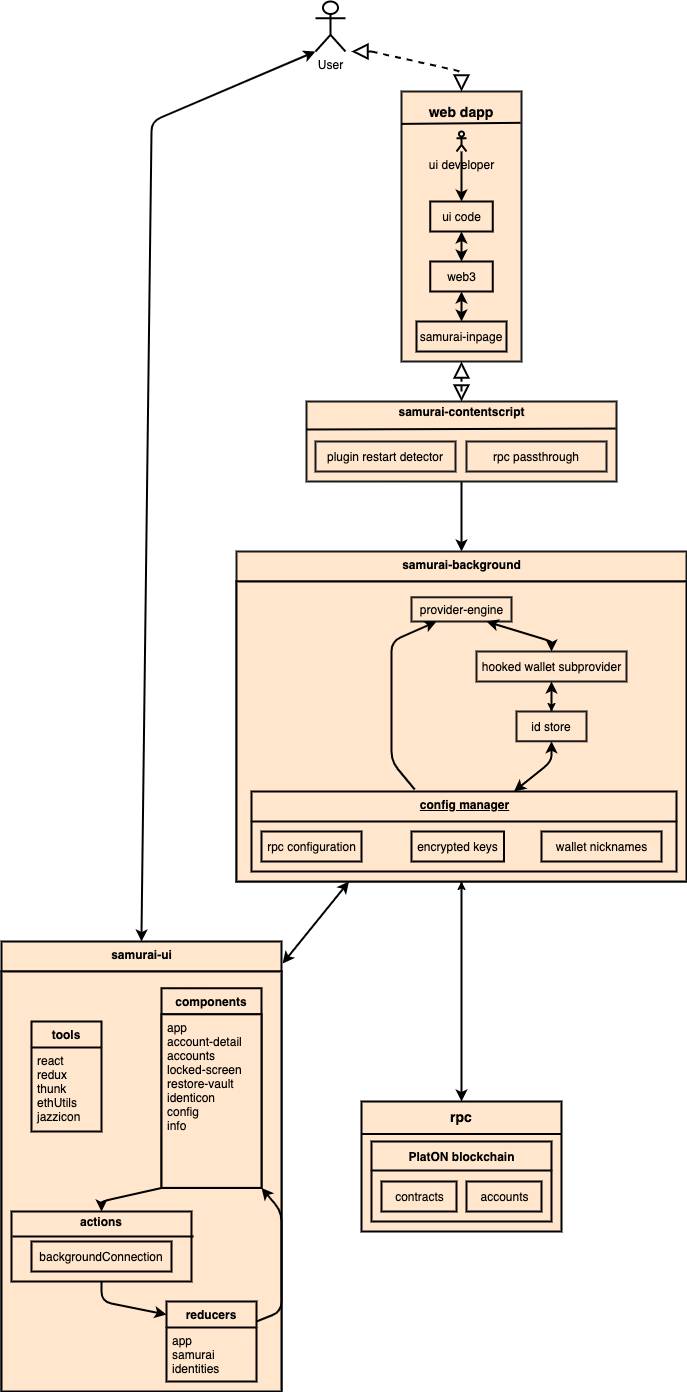

The diagram above was exported from draw.io. Its source (the exported page's mxGraphModel, read from the mxfile embedded in the PNG):
<mxGraphModel dx="1186" dy="739" grid="1" gridSize="10" guides="1" tooltips="1" connect="1" arrows="1" fold="1" page="1" pageScale="1" pageWidth="827" pageHeight="1169" math="0" shadow="0">
  <root>
    <mxCell id="0" />
    <mxCell id="1" parent="0" />
    <mxCell id="k3cVSa5tyzaygCtFjm0I-1" value="User" style="shape=umlActor;verticalLabelPosition=bottom;verticalAlign=top;html=1;outlineConnect=0;strokeWidth=2;" vertex="1" parent="1">
      <mxGeometry x="384" y="20" width="30" height="50" as="geometry" />
    </mxCell>
    <mxCell id="k3cVSa5tyzaygCtFjm0I-4" value="" style="rounded=0;whiteSpace=wrap;html=1;strokeColor=#1A1A1A;fillColor=#FFE6CC;strokeWidth=2;" vertex="1" parent="1">
      <mxGeometry x="470" y="110" width="120" height="270" as="geometry" />
    </mxCell>
    <mxCell id="k3cVSa5tyzaygCtFjm0I-6" value="" style="endArrow=none;html=1;exitX=0;exitY=0.12;exitDx=0;exitDy=0;exitPerimeter=0;entryX=0.992;entryY=0.116;entryDx=0;entryDy=0;entryPerimeter=0;strokeWidth=2;" edge="1" parent="1" source="k3cVSa5tyzaygCtFjm0I-4" target="k3cVSa5tyzaygCtFjm0I-4">
      <mxGeometry width="50" height="50" relative="1" as="geometry">
        <mxPoint x="410" y="320" as="sourcePoint" />
        <mxPoint x="390" y="380" as="targetPoint" />
      </mxGeometry>
    </mxCell>
    <mxCell id="k3cVSa5tyzaygCtFjm0I-7" value="&lt;font style=&quot;font-size: 14px&quot;&gt;&lt;b&gt;web dapp&lt;/b&gt;&lt;/font&gt;" style="text;html=1;strokeColor=none;fillColor=none;align=center;verticalAlign=middle;whiteSpace=wrap;rounded=0;" vertex="1" parent="1">
      <mxGeometry x="495" y="120" width="70" height="20" as="geometry" />
    </mxCell>
    <mxCell id="k3cVSa5tyzaygCtFjm0I-25" style="edgeStyle=orthogonalEdgeStyle;rounded=0;orthogonalLoop=1;jettySize=auto;html=1;entryX=0.5;entryY=0;entryDx=0;entryDy=0;strokeWidth=2;" edge="1" parent="1" source="k3cVSa5tyzaygCtFjm0I-8" target="k3cVSa5tyzaygCtFjm0I-9">
      <mxGeometry relative="1" as="geometry" />
    </mxCell>
    <mxCell id="k3cVSa5tyzaygCtFjm0I-8" value="ui developer" style="shape=umlActor;verticalLabelPosition=bottom;verticalAlign=top;html=1;outlineConnect=0;strokeWidth=2;" vertex="1" parent="1">
      <mxGeometry x="525" y="150" width="10" height="20" as="geometry" />
    </mxCell>
    <mxCell id="k3cVSa5tyzaygCtFjm0I-9" value="ui code" style="rounded=0;whiteSpace=wrap;html=1;fillColor=#FFE6CC;strokeWidth=2;" vertex="1" parent="1">
      <mxGeometry x="498.75" y="220" width="62.5" height="30" as="geometry" />
    </mxCell>
    <mxCell id="k3cVSa5tyzaygCtFjm0I-10" value="web3" style="rounded=0;whiteSpace=wrap;html=1;fillColor=#FFE6CC;strokeWidth=2;" vertex="1" parent="1">
      <mxGeometry x="498.75" y="280" width="62.5" height="30" as="geometry" />
    </mxCell>
    <mxCell id="k3cVSa5tyzaygCtFjm0I-11" value="samurai-inpage" style="rounded=0;whiteSpace=wrap;html=1;fillColor=#FFE6CC;strokeWidth=2;" vertex="1" parent="1">
      <mxGeometry x="485" y="340" width="90" height="30" as="geometry" />
    </mxCell>
    <mxCell id="k3cVSa5tyzaygCtFjm0I-16" value="" style="endArrow=classic;startArrow=classic;html=1;entryX=0.5;entryY=1;entryDx=0;entryDy=0;strokeWidth=2;" edge="1" parent="1" source="k3cVSa5tyzaygCtFjm0I-10" target="k3cVSa5tyzaygCtFjm0I-9">
      <mxGeometry width="50" height="50" relative="1" as="geometry">
        <mxPoint x="340" y="410" as="sourcePoint" />
        <mxPoint x="390" y="360" as="targetPoint" />
      </mxGeometry>
    </mxCell>
    <mxCell id="k3cVSa5tyzaygCtFjm0I-17" value="" style="endArrow=classic;startArrow=classic;html=1;entryX=0.5;entryY=1;entryDx=0;entryDy=0;exitX=0.5;exitY=0;exitDx=0;exitDy=0;strokeWidth=2;" edge="1" parent="1" source="k3cVSa5tyzaygCtFjm0I-11" target="k3cVSa5tyzaygCtFjm0I-10">
      <mxGeometry width="50" height="50" relative="1" as="geometry">
        <mxPoint x="340" y="410" as="sourcePoint" />
        <mxPoint x="390" y="360" as="targetPoint" />
      </mxGeometry>
    </mxCell>
    <mxCell id="k3cVSa5tyzaygCtFjm0I-58" style="edgeStyle=orthogonalEdgeStyle;rounded=0;orthogonalLoop=1;jettySize=auto;html=1;strokeWidth=2;" edge="1" parent="1" source="k3cVSa5tyzaygCtFjm0I-26" target="k3cVSa5tyzaygCtFjm0I-37">
      <mxGeometry relative="1" as="geometry" />
    </mxCell>
    <mxCell id="k3cVSa5tyzaygCtFjm0I-26" value="" style="rounded=0;whiteSpace=wrap;html=1;strokeColor=#1A1A1A;fillColor=#FFE6CC;strokeWidth=2;" vertex="1" parent="1">
      <mxGeometry x="375" y="420" width="310" height="80" as="geometry" />
    </mxCell>
    <mxCell id="k3cVSa5tyzaygCtFjm0I-27" value="plugin restart detector" style="rounded=0;whiteSpace=wrap;html=1;strokeColor=#1A1A1A;fillColor=#FFE6CC;strokeWidth=2;" vertex="1" parent="1">
      <mxGeometry x="384" y="460" width="140" height="30" as="geometry" />
    </mxCell>
    <mxCell id="k3cVSa5tyzaygCtFjm0I-28" value="" style="endArrow=none;html=1;exitX=0;exitY=0.35;exitDx=0;exitDy=0;entryX=0.997;entryY=0.338;entryDx=0;entryDy=0;exitPerimeter=0;entryPerimeter=0;strokeWidth=2;" edge="1" parent="1" source="k3cVSa5tyzaygCtFjm0I-26" target="k3cVSa5tyzaygCtFjm0I-26">
      <mxGeometry width="50" height="50" relative="1" as="geometry">
        <mxPoint x="340" y="430" as="sourcePoint" />
        <mxPoint x="390" y="380" as="targetPoint" />
      </mxGeometry>
    </mxCell>
    <mxCell id="k3cVSa5tyzaygCtFjm0I-29" value="rpc passthrough" style="rounded=0;whiteSpace=wrap;html=1;strokeColor=#1A1A1A;fillColor=#FFE6CC;strokeWidth=2;" vertex="1" parent="1">
      <mxGeometry x="535" y="460" width="140" height="30" as="geometry" />
    </mxCell>
    <mxCell id="k3cVSa5tyzaygCtFjm0I-30" value="&lt;b&gt;samurai-contentscript&lt;/b&gt;" style="text;html=1;strokeColor=none;fillColor=none;align=center;verticalAlign=middle;whiteSpace=wrap;rounded=0;" vertex="1" parent="1">
      <mxGeometry x="457.5" y="420" width="145" height="20" as="geometry" />
    </mxCell>
    <mxCell id="k3cVSa5tyzaygCtFjm0I-31" value="" style="endArrow=block;dashed=1;endFill=0;endSize=12;html=1;entryX=0.5;entryY=1;entryDx=0;entryDy=0;strokeWidth=2;" edge="1" parent="1" target="k3cVSa5tyzaygCtFjm0I-4">
      <mxGeometry width="160" relative="1" as="geometry">
        <mxPoint x="530" y="400" as="sourcePoint" />
        <mxPoint x="440" y="400" as="targetPoint" />
      </mxGeometry>
    </mxCell>
    <mxCell id="k3cVSa5tyzaygCtFjm0I-36" value="" style="endArrow=block;dashed=1;endFill=0;endSize=12;html=1;entryX=0.5;entryY=0;entryDx=0;entryDy=0;strokeWidth=2;" edge="1" parent="1" target="k3cVSa5tyzaygCtFjm0I-26">
      <mxGeometry width="160" relative="1" as="geometry">
        <mxPoint x="530" y="410" as="sourcePoint" />
        <mxPoint x="540" y="390" as="targetPoint" />
      </mxGeometry>
    </mxCell>
    <mxCell id="k3cVSa5tyzaygCtFjm0I-37" value="samurai-background" style="swimlane;fontStyle=1;align=center;verticalAlign=top;childLayout=stackLayout;horizontal=1;startSize=30;horizontalStack=0;resizeParent=1;resizeParentMax=0;resizeLast=0;collapsible=0;marginBottom=0;html=1;strokeColor=#1A1A1A;fillColor=#FFE6CC;strokeWidth=2;" vertex="1" parent="1">
      <mxGeometry x="305" y="570" width="450" height="330" as="geometry" />
    </mxCell>
    <mxCell id="k3cVSa5tyzaygCtFjm0I-39" value="" style="fillColor=#ffe6cc;strokeWidth=2;" vertex="1" parent="k3cVSa5tyzaygCtFjm0I-37">
      <mxGeometry y="30" width="450" height="300" as="geometry" />
    </mxCell>
    <mxCell id="k3cVSa5tyzaygCtFjm0I-57" value="provider-engine" style="html=1;strokeColor=#1A1A1A;fillColor=#FFE6CC;strokeWidth=2;" vertex="1" parent="k3cVSa5tyzaygCtFjm0I-39">
      <mxGeometry x="175" y="15.79" width="100" height="24.21" as="geometry" />
    </mxCell>
    <mxCell id="k3cVSa5tyzaygCtFjm0I-80" style="edgeStyle=orthogonalEdgeStyle;rounded=0;orthogonalLoop=1;jettySize=auto;html=1;entryX=0.5;entryY=0;entryDx=0;entryDy=0;" edge="1" parent="k3cVSa5tyzaygCtFjm0I-39" source="k3cVSa5tyzaygCtFjm0I-71" target="k3cVSa5tyzaygCtFjm0I-74">
      <mxGeometry relative="1" as="geometry" />
    </mxCell>
    <mxCell id="k3cVSa5tyzaygCtFjm0I-71" value="hooked wallet subprovider" style="html=1;strokeColor=#1A1A1A;fillColor=#FFE6CC;strokeWidth=2;" vertex="1" parent="k3cVSa5tyzaygCtFjm0I-39">
      <mxGeometry x="240" y="70" width="150" height="30" as="geometry" />
    </mxCell>
    <mxCell id="k3cVSa5tyzaygCtFjm0I-73" value="" style="endArrow=classic;startArrow=classic;html=1;entryX=0.75;entryY=1;entryDx=0;entryDy=0;exitX=0.5;exitY=0;exitDx=0;exitDy=0;strokeWidth=2;" edge="1" parent="k3cVSa5tyzaygCtFjm0I-39" source="k3cVSa5tyzaygCtFjm0I-71" target="k3cVSa5tyzaygCtFjm0I-57">
      <mxGeometry width="50" height="50" relative="1" as="geometry">
        <mxPoint x="15" y="-126.3157894736842" as="sourcePoint" />
        <mxPoint x="65" y="-205.26315789473682" as="targetPoint" />
        <Array as="points">
          <mxPoint x="315" y="60" />
        </Array>
      </mxGeometry>
    </mxCell>
    <mxCell id="k3cVSa5tyzaygCtFjm0I-79" style="edgeStyle=orthogonalEdgeStyle;rounded=0;orthogonalLoop=1;jettySize=auto;html=1;strokeWidth=2;" edge="1" parent="k3cVSa5tyzaygCtFjm0I-39" source="k3cVSa5tyzaygCtFjm0I-74" target="k3cVSa5tyzaygCtFjm0I-71">
      <mxGeometry relative="1" as="geometry" />
    </mxCell>
    <mxCell id="k3cVSa5tyzaygCtFjm0I-74" value="id store" style="rounded=0;whiteSpace=wrap;html=1;strokeColor=#1A1A1A;fillColor=#FFE6CC;strokeWidth=2;" vertex="1" parent="k3cVSa5tyzaygCtFjm0I-39">
      <mxGeometry x="280" y="129.99692307692305" width="70" height="29.757692307692302" as="geometry" />
    </mxCell>
    <mxCell id="k3cVSa5tyzaygCtFjm0I-86" value="&lt;b&gt;config manager&lt;/b&gt;" style="swimlane;fontStyle=4;align=center;verticalAlign=top;childLayout=stackLayout;horizontal=1;startSize=30;horizontalStack=0;resizeParent=1;resizeParentMax=0;resizeLast=0;collapsible=0;marginBottom=0;html=1;strokeColor=#000000;fillColor=#FFE6CC;strokeWidth=2;" vertex="1" parent="k3cVSa5tyzaygCtFjm0I-39">
      <mxGeometry x="15" y="210" width="425" height="80" as="geometry" />
    </mxCell>
    <mxCell id="k3cVSa5tyzaygCtFjm0I-90" value="" style="strokeColor=none;fillColor=none;" vertex="1" parent="k3cVSa5tyzaygCtFjm0I-86">
      <mxGeometry y="30" width="425" height="50" as="geometry" />
    </mxCell>
    <mxCell id="k3cVSa5tyzaygCtFjm0I-91" value="rpc configuration" style="html=1;align=center;verticalAlign=middle;rotatable=0;fillColor=#FFE6CC;strokeWidth=2;" vertex="1" parent="k3cVSa5tyzaygCtFjm0I-90">
      <mxGeometry width="100" height="30" relative="1" as="geometry">
        <mxPoint x="10" y="10" as="offset" />
      </mxGeometry>
    </mxCell>
    <mxCell id="k3cVSa5tyzaygCtFjm0I-92" value="encrypted keys" style="html=1;align=center;verticalAlign=middle;rotatable=0;fillColor=#FFE6CC;strokeWidth=2;" vertex="1" parent="k3cVSa5tyzaygCtFjm0I-90">
      <mxGeometry x="160" y="10" width="92.5" height="30" as="geometry" />
    </mxCell>
    <mxCell id="k3cVSa5tyzaygCtFjm0I-93" value="wallet nicknames" style="html=1;align=center;verticalAlign=middle;rotatable=0;fillColor=#FFE6CC;strokeWidth=2;" vertex="1" parent="k3cVSa5tyzaygCtFjm0I-90">
      <mxGeometry x="290" y="10" width="120" height="30" as="geometry" />
    </mxCell>
    <mxCell id="k3cVSa5tyzaygCtFjm0I-96" value="" style="endArrow=classic;html=1;entryX=0.25;entryY=1;entryDx=0;entryDy=0;exitX=0.384;exitY=-0.025;exitDx=0;exitDy=0;exitPerimeter=0;strokeWidth=2;" edge="1" parent="k3cVSa5tyzaygCtFjm0I-39" source="k3cVSa5tyzaygCtFjm0I-86" target="k3cVSa5tyzaygCtFjm0I-57">
      <mxGeometry width="50" height="50" relative="1" as="geometry">
        <mxPoint x="15" y="50" as="sourcePoint" />
        <mxPoint x="65" as="targetPoint" />
        <Array as="points">
          <mxPoint x="155" y="180" />
          <mxPoint x="155" y="60" />
        </Array>
      </mxGeometry>
    </mxCell>
    <mxCell id="k3cVSa5tyzaygCtFjm0I-97" value="" style="endArrow=classic;startArrow=classic;html=1;entryX=0.5;entryY=1;entryDx=0;entryDy=0;strokeWidth=2;" edge="1" parent="k3cVSa5tyzaygCtFjm0I-39" source="k3cVSa5tyzaygCtFjm0I-86" target="k3cVSa5tyzaygCtFjm0I-74">
      <mxGeometry width="50" height="50" relative="1" as="geometry">
        <mxPoint x="15" y="50" as="sourcePoint" />
        <mxPoint x="65" as="targetPoint" />
        <Array as="points">
          <mxPoint x="315" y="180" />
        </Array>
      </mxGeometry>
    </mxCell>
    <mxCell id="k3cVSa5tyzaygCtFjm0I-169" style="edgeStyle=orthogonalEdgeStyle;rounded=0;orthogonalLoop=1;jettySize=auto;html=1;entryX=0.5;entryY=1;entryDx=0;entryDy=0;" edge="1" parent="1" source="k3cVSa5tyzaygCtFjm0I-112" target="k3cVSa5tyzaygCtFjm0I-39">
      <mxGeometry relative="1" as="geometry" />
    </mxCell>
    <mxCell id="k3cVSa5tyzaygCtFjm0I-112" value="" style="html=1;strokeColor=#000000;fillColor=#FFE6CC;strokeWidth=2;" vertex="1" parent="1">
      <mxGeometry x="430" y="1120" width="200" height="130" as="geometry" />
    </mxCell>
    <mxCell id="k3cVSa5tyzaygCtFjm0I-128" value="PlatON blockchain" style="swimlane;fontStyle=1;align=center;verticalAlign=middle;childLayout=stackLayout;horizontal=1;startSize=29;horizontalStack=0;resizeParent=1;resizeParentMax=0;resizeLast=0;collapsible=0;marginBottom=0;html=1;strokeColor=#000000;fillColor=#FFE6CC;strokeWidth=2;" vertex="1" parent="1">
      <mxGeometry x="440" y="1160" width="180" height="80" as="geometry" />
    </mxCell>
    <mxCell id="k3cVSa5tyzaygCtFjm0I-131" value="contracts" style="html=1;strokeColor=#000000;fillColor=#FFE6CC;strokeWidth=2;" vertex="1" parent="1">
      <mxGeometry x="450" y="1200" width="75" height="30" as="geometry" />
    </mxCell>
    <mxCell id="k3cVSa5tyzaygCtFjm0I-133" value="accounts" style="html=1;strokeColor=#000000;fillColor=#FFE6CC;strokeWidth=2;" vertex="1" parent="1">
      <mxGeometry x="535" y="1200" width="75" height="30" as="geometry" />
    </mxCell>
    <mxCell id="k3cVSa5tyzaygCtFjm0I-135" value="" style="endArrow=none;html=1;exitX=0;exitY=0.25;exitDx=0;exitDy=0;entryX=1;entryY=0.25;entryDx=0;entryDy=0;strokeWidth=2;" edge="1" parent="1" source="k3cVSa5tyzaygCtFjm0I-112" target="k3cVSa5tyzaygCtFjm0I-112">
      <mxGeometry width="50" height="50" relative="1" as="geometry">
        <mxPoint x="320" y="970" as="sourcePoint" />
        <mxPoint x="370" y="920" as="targetPoint" />
      </mxGeometry>
    </mxCell>
    <mxCell id="k3cVSa5tyzaygCtFjm0I-136" value="&lt;b&gt;&lt;font style=&quot;font-size: 14px&quot;&gt;rpc&lt;/font&gt;&lt;/b&gt;" style="text;html=1;strokeColor=none;fillColor=none;align=center;verticalAlign=middle;whiteSpace=wrap;rounded=0;" vertex="1" parent="1">
      <mxGeometry x="510" y="1120" width="40" height="30" as="geometry" />
    </mxCell>
    <mxCell id="k3cVSa5tyzaygCtFjm0I-137" value="samurai-ui" style="swimlane;fontStyle=1;align=center;verticalAlign=top;childLayout=stackLayout;horizontal=1;startSize=30;horizontalStack=0;resizeParent=1;resizeParentMax=0;resizeLast=0;collapsible=0;marginBottom=0;html=1;strokeColor=#000000;fillColor=#FFE6CC;strokeWidth=2;" vertex="1" parent="1">
      <mxGeometry x="70" y="960" width="280" height="450" as="geometry" />
    </mxCell>
    <mxCell id="k3cVSa5tyzaygCtFjm0I-139" value="" style="fillColor=#ffe6cc;strokeWidth=2;" vertex="1" parent="k3cVSa5tyzaygCtFjm0I-137">
      <mxGeometry y="30" width="280" height="420" as="geometry" />
    </mxCell>
    <mxCell id="k3cVSa5tyzaygCtFjm0I-143" value="components" style="swimlane;fontStyle=1;childLayout=stackLayout;horizontal=1;startSize=26;fillColor=#ffe6cc;horizontalStack=0;resizeParent=1;resizeParentMax=0;resizeLast=0;collapsible=1;marginBottom=0;strokeWidth=2;" vertex="1" parent="k3cVSa5tyzaygCtFjm0I-139">
      <mxGeometry x="160" y="16.8" width="100" height="199.6" as="geometry" />
    </mxCell>
    <mxCell id="k3cVSa5tyzaygCtFjm0I-146" value="app&#10;account-detail&#10;accounts&#10;locked-screen&#10;restore-vault&#10;identicon&#10;config&#10;info&#10;" style="text;fillColor=#ffe6cc;align=left;verticalAlign=top;spacingLeft=4;spacingRight=4;overflow=hidden;rotatable=0;points=[[0,0.5],[1,0.5]];portConstraint=eastwest;strokeColor=#000000;strokeWidth=2;" vertex="1" parent="k3cVSa5tyzaygCtFjm0I-143">
      <mxGeometry y="26" width="100" height="173.6" as="geometry" />
    </mxCell>
    <mxCell id="k3cVSa5tyzaygCtFjm0I-147" value="reducers" style="swimlane;fontStyle=1;childLayout=stackLayout;horizontal=1;startSize=26;fillColor=none;horizontalStack=0;resizeParent=1;resizeParentMax=0;resizeLast=0;collapsible=1;marginBottom=0;strokeColor=#000000;strokeWidth=2;" vertex="1" parent="k3cVSa5tyzaygCtFjm0I-139">
      <mxGeometry x="165" y="330" width="90" height="80" as="geometry" />
    </mxCell>
    <mxCell id="k3cVSa5tyzaygCtFjm0I-150" value="app&#10;samurai&#10;identities" style="text;strokeColor=none;fillColor=none;align=left;verticalAlign=top;spacingLeft=4;spacingRight=4;overflow=hidden;rotatable=0;points=[[0,0.5],[1,0.5]];portConstraint=eastwest;" vertex="1" parent="k3cVSa5tyzaygCtFjm0I-147">
      <mxGeometry y="26" width="90" height="54" as="geometry" />
    </mxCell>
    <mxCell id="k3cVSa5tyzaygCtFjm0I-158" value="" style="html=1;strokeColor=#000000;fillColor=#FFE6CC;strokeWidth=2;" vertex="1" parent="k3cVSa5tyzaygCtFjm0I-139">
      <mxGeometry x="10" y="240" width="180" height="70" as="geometry" />
    </mxCell>
    <mxCell id="k3cVSa5tyzaygCtFjm0I-159" value="tools" style="swimlane;fontStyle=1;childLayout=stackLayout;horizontal=1;startSize=26;fillColor=none;horizontalStack=0;resizeParent=1;resizeParentMax=0;resizeLast=0;collapsible=1;marginBottom=0;strokeColor=#000000;strokeWidth=2;" vertex="1" parent="k3cVSa5tyzaygCtFjm0I-139">
      <mxGeometry x="30" y="50" width="70" height="110" as="geometry" />
    </mxCell>
    <mxCell id="k3cVSa5tyzaygCtFjm0I-160" value="react&#10;redux&#10;thunk&#10;ethUtils&#10;jazzicon" style="text;strokeColor=none;fillColor=none;align=left;verticalAlign=top;spacingLeft=4;spacingRight=4;overflow=hidden;rotatable=0;points=[[0,0.5],[1,0.5]];portConstraint=eastwest;strokeWidth=2;" vertex="1" parent="k3cVSa5tyzaygCtFjm0I-159">
      <mxGeometry y="26" width="70" height="84" as="geometry" />
    </mxCell>
    <mxCell id="k3cVSa5tyzaygCtFjm0I-161" value="" style="endArrow=none;html=1;entryX=1.011;entryY=0.357;entryDx=0;entryDy=0;exitX=0.006;exitY=0.357;exitDx=0;exitDy=0;exitPerimeter=0;entryPerimeter=0;strokeWidth=2;" edge="1" parent="k3cVSa5tyzaygCtFjm0I-139" source="k3cVSa5tyzaygCtFjm0I-158" target="k3cVSa5tyzaygCtFjm0I-158">
      <mxGeometry width="50" height="50" relative="1" as="geometry">
        <mxPoint x="250" y="50" as="sourcePoint" />
        <mxPoint x="300" as="targetPoint" />
      </mxGeometry>
    </mxCell>
    <mxCell id="k3cVSa5tyzaygCtFjm0I-162" value="&lt;b&gt;actions&lt;/b&gt;" style="text;html=1;strokeColor=none;fillColor=none;align=center;verticalAlign=middle;whiteSpace=wrap;rounded=0;" vertex="1" parent="k3cVSa5tyzaygCtFjm0I-139">
      <mxGeometry x="80" y="240" width="40" height="20" as="geometry" />
    </mxCell>
    <mxCell id="k3cVSa5tyzaygCtFjm0I-163" value="backgroundConnection" style="rounded=0;whiteSpace=wrap;html=1;strokeColor=#000000;fillColor=#FFE6CC;strokeWidth=2;" vertex="1" parent="k3cVSa5tyzaygCtFjm0I-139">
      <mxGeometry x="30" y="270" width="140" height="30" as="geometry" />
    </mxCell>
    <mxCell id="k3cVSa5tyzaygCtFjm0I-166" value="" style="endArrow=classic;html=1;exitX=1;exitY=0.25;exitDx=0;exitDy=0;entryX=1;entryY=1;entryDx=0;entryDy=0;strokeWidth=2;" edge="1" parent="k3cVSa5tyzaygCtFjm0I-139" source="k3cVSa5tyzaygCtFjm0I-147" target="k3cVSa5tyzaygCtFjm0I-143">
      <mxGeometry width="50" height="50" relative="1" as="geometry">
        <mxPoint x="250" y="160" as="sourcePoint" />
        <mxPoint x="300" y="110" as="targetPoint" />
        <Array as="points">
          <mxPoint x="280" y="340" />
          <mxPoint x="280" y="240" />
        </Array>
      </mxGeometry>
    </mxCell>
    <mxCell id="k3cVSa5tyzaygCtFjm0I-167" value="" style="endArrow=classic;html=1;exitX=0.5;exitY=1;exitDx=0;exitDy=0;entryX=0;entryY=0.163;entryDx=0;entryDy=0;entryPerimeter=0;strokeWidth=2;" edge="1" parent="k3cVSa5tyzaygCtFjm0I-139" source="k3cVSa5tyzaygCtFjm0I-158" target="k3cVSa5tyzaygCtFjm0I-147">
      <mxGeometry width="50" height="50" relative="1" as="geometry">
        <mxPoint x="250" y="160" as="sourcePoint" />
        <mxPoint x="300" y="110" as="targetPoint" />
        <Array as="points">
          <mxPoint x="100" y="330" />
        </Array>
      </mxGeometry>
    </mxCell>
    <mxCell id="k3cVSa5tyzaygCtFjm0I-168" value="" style="endArrow=classic;html=1;exitX=0;exitY=1;exitDx=0;exitDy=0;entryX=0.5;entryY=0;entryDx=0;entryDy=0;strokeWidth=2;" edge="1" parent="k3cVSa5tyzaygCtFjm0I-139" source="k3cVSa5tyzaygCtFjm0I-143" target="k3cVSa5tyzaygCtFjm0I-158">
      <mxGeometry width="50" height="50" relative="1" as="geometry">
        <mxPoint x="250" y="160" as="sourcePoint" />
        <mxPoint x="300" y="110" as="targetPoint" />
        <Array as="points">
          <mxPoint x="100" y="230" />
        </Array>
      </mxGeometry>
    </mxCell>
    <mxCell id="k3cVSa5tyzaygCtFjm0I-170" style="edgeStyle=orthogonalEdgeStyle;rounded=0;orthogonalLoop=1;jettySize=auto;html=1;entryX=0.5;entryY=0;entryDx=0;entryDy=0;strokeWidth=2;" edge="1" parent="1" source="k3cVSa5tyzaygCtFjm0I-39" target="k3cVSa5tyzaygCtFjm0I-136">
      <mxGeometry relative="1" as="geometry" />
    </mxCell>
    <mxCell id="k3cVSa5tyzaygCtFjm0I-172" value="" style="endArrow=classic;startArrow=classic;html=1;entryX=0.25;entryY=1;entryDx=0;entryDy=0;exitX=1.004;exitY=0.049;exitDx=0;exitDy=0;exitPerimeter=0;strokeWidth=2;" edge="1" parent="1" source="k3cVSa5tyzaygCtFjm0I-137" target="k3cVSa5tyzaygCtFjm0I-37">
      <mxGeometry width="50" height="50" relative="1" as="geometry">
        <mxPoint x="320" y="1150" as="sourcePoint" />
        <mxPoint x="370" y="1100" as="targetPoint" />
      </mxGeometry>
    </mxCell>
    <mxCell id="k3cVSa5tyzaygCtFjm0I-174" value="" style="endArrow=classic;startArrow=classic;html=1;exitX=0.5;exitY=0;exitDx=0;exitDy=0;entryX=0;entryY=1;entryDx=0;entryDy=0;entryPerimeter=0;strokeWidth=2;" edge="1" parent="1" source="k3cVSa5tyzaygCtFjm0I-137" target="k3cVSa5tyzaygCtFjm0I-1">
      <mxGeometry width="50" height="50" relative="1" as="geometry">
        <mxPoint x="320" y="1000" as="sourcePoint" />
        <mxPoint x="270" y="310" as="targetPoint" />
        <Array as="points">
          <mxPoint x="220" y="140" />
        </Array>
      </mxGeometry>
    </mxCell>
    <mxCell id="k3cVSa5tyzaygCtFjm0I-175" value="" style="endArrow=block;dashed=1;endFill=0;endSize=12;html=1;strokeWidth=2;entryX=0.5;entryY=0;entryDx=0;entryDy=0;" edge="1" parent="1" target="k3cVSa5tyzaygCtFjm0I-4">
      <mxGeometry width="160" relative="1" as="geometry">
        <mxPoint x="440" y="70" as="sourcePoint" />
        <mxPoint x="420" y="220" as="targetPoint" />
        <Array as="points">
          <mxPoint x="530" y="90" />
        </Array>
      </mxGeometry>
    </mxCell>
    <mxCell id="k3cVSa5tyzaygCtFjm0I-176" value="" style="endArrow=block;dashed=1;endFill=0;endSize=12;html=1;strokeWidth=2;" edge="1" parent="1">
      <mxGeometry width="160" relative="1" as="geometry">
        <mxPoint x="440" y="70" as="sourcePoint" />
        <mxPoint x="420" y="70" as="targetPoint" />
      </mxGeometry>
    </mxCell>
  </root>
</mxGraphModel>